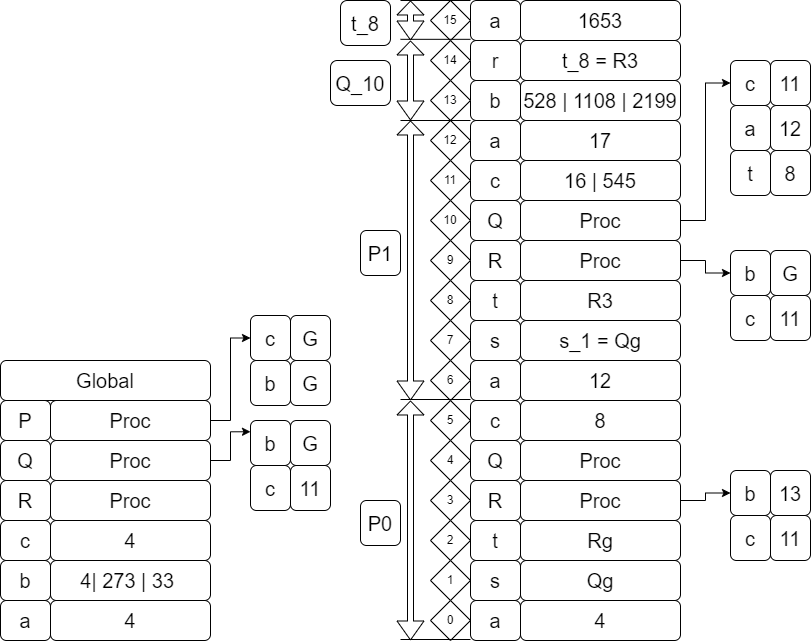

The diagram above was exported from draw.io. Its source (the exported page's mxGraphModel, read from the mxfile embedded in the PNG):
<mxGraphModel dx="223" dy="625" grid="1" gridSize="10" guides="1" tooltips="1" connect="1" arrows="1" fold="1" page="1" pageScale="1" pageWidth="827" pageHeight="1169" math="0" shadow="0">
  <root>
    <mxCell id="0" />
    <mxCell id="1" parent="0" />
    <mxCell id="VU3fCxxVAfvSvLCwyPwW-313" value="4" style="rounded=1;whiteSpace=wrap;html=1;fontSize=20;" vertex="1" parent="1">
      <mxGeometry x="880" y="1500" width="160" height="40" as="geometry" />
    </mxCell>
    <mxCell id="VU3fCxxVAfvSvLCwyPwW-314" value="&lt;font style=&quot;font-size: 20px;&quot;&gt;a&lt;/font&gt;" style="rounded=1;whiteSpace=wrap;html=1;fontSize=20;" vertex="1" parent="1">
      <mxGeometry x="830" y="1500" width="50" height="40" as="geometry" />
    </mxCell>
    <mxCell id="VU3fCxxVAfvSvLCwyPwW-315" value="&lt;font style=&quot;font-size: 20px;&quot;&gt;b&lt;/font&gt;" style="rounded=1;whiteSpace=wrap;html=1;fontSize=20;" vertex="1" parent="1">
      <mxGeometry x="830" y="1460" width="50" height="40" as="geometry" />
    </mxCell>
    <mxCell id="VU3fCxxVAfvSvLCwyPwW-316" value="&lt;font style=&quot;font-size: 20px;&quot;&gt;c&lt;/font&gt;" style="rounded=1;whiteSpace=wrap;html=1;fontSize=20;" vertex="1" parent="1">
      <mxGeometry x="830" y="1420" width="50" height="40" as="geometry" />
    </mxCell>
    <mxCell id="VU3fCxxVAfvSvLCwyPwW-317" value="&lt;font style=&quot;font-size: 20px;&quot;&gt;R&lt;/font&gt;" style="rounded=1;whiteSpace=wrap;html=1;fontSize=20;" vertex="1" parent="1">
      <mxGeometry x="830" y="1380" width="50" height="40" as="geometry" />
    </mxCell>
    <mxCell id="VU3fCxxVAfvSvLCwyPwW-318" value="&lt;font style=&quot;font-size: 20px;&quot;&gt;Q&lt;/font&gt;" style="rounded=1;whiteSpace=wrap;html=1;fontSize=20;" vertex="1" parent="1">
      <mxGeometry x="830" y="1340" width="50" height="40" as="geometry" />
    </mxCell>
    <mxCell id="VU3fCxxVAfvSvLCwyPwW-319" value="&lt;font style=&quot;font-size: 20px;&quot;&gt;P&lt;/font&gt;" style="rounded=1;whiteSpace=wrap;html=1;fontSize=20;" vertex="1" parent="1">
      <mxGeometry x="830" y="1300" width="50" height="40" as="geometry" />
    </mxCell>
    <mxCell id="VU3fCxxVAfvSvLCwyPwW-320" value="4| 273 | 33&amp;nbsp;" style="rounded=1;whiteSpace=wrap;html=1;fontSize=20;" vertex="1" parent="1">
      <mxGeometry x="880" y="1460" width="160" height="40" as="geometry" />
    </mxCell>
    <mxCell id="VU3fCxxVAfvSvLCwyPwW-321" value="4" style="rounded=1;whiteSpace=wrap;html=1;fontSize=20;" vertex="1" parent="1">
      <mxGeometry x="880" y="1420" width="160" height="40" as="geometry" />
    </mxCell>
    <mxCell id="VU3fCxxVAfvSvLCwyPwW-322" value="Proc" style="rounded=1;whiteSpace=wrap;html=1;fontSize=20;" vertex="1" parent="1">
      <mxGeometry x="880" y="1380" width="160" height="40" as="geometry" />
    </mxCell>
    <mxCell id="VU3fCxxVAfvSvLCwyPwW-323" style="edgeStyle=orthogonalEdgeStyle;rounded=0;orthogonalLoop=1;jettySize=auto;html=1;exitX=1;exitY=0.5;exitDx=0;exitDy=0;entryX=0;entryY=0.25;entryDx=0;entryDy=0;" edge="1" parent="1" source="VU3fCxxVAfvSvLCwyPwW-324" target="VU3fCxxVAfvSvLCwyPwW-382">
      <mxGeometry relative="1" as="geometry">
        <mxPoint x="1080" y="1370" as="targetPoint" />
      </mxGeometry>
    </mxCell>
    <mxCell id="VU3fCxxVAfvSvLCwyPwW-324" value="Proc" style="rounded=1;whiteSpace=wrap;html=1;fontSize=20;" vertex="1" parent="1">
      <mxGeometry x="880" y="1340" width="160" height="40" as="geometry" />
    </mxCell>
    <mxCell id="VU3fCxxVAfvSvLCwyPwW-325" value="" style="edgeStyle=orthogonalEdgeStyle;rounded=0;orthogonalLoop=1;jettySize=auto;html=1;entryX=0;entryY=0.5;entryDx=0;entryDy=0;" edge="1" parent="1" source="VU3fCxxVAfvSvLCwyPwW-326" target="VU3fCxxVAfvSvLCwyPwW-413">
      <mxGeometry relative="1" as="geometry" />
    </mxCell>
    <mxCell id="VU3fCxxVAfvSvLCwyPwW-326" value="Proc" style="rounded=1;whiteSpace=wrap;html=1;fontSize=20;" vertex="1" parent="1">
      <mxGeometry x="880" y="1300" width="160" height="40" as="geometry" />
    </mxCell>
    <mxCell id="VU3fCxxVAfvSvLCwyPwW-327" value="Global" style="rounded=1;whiteSpace=wrap;html=1;fontSize=20;" vertex="1" parent="1">
      <mxGeometry x="830" y="1260" width="210" height="40" as="geometry" />
    </mxCell>
    <mxCell id="VU3fCxxVAfvSvLCwyPwW-328" value="0" style="rhombus;whiteSpace=wrap;html=1;" vertex="1" parent="1">
      <mxGeometry x="1260" y="1500" width="40" height="40" as="geometry" />
    </mxCell>
    <mxCell id="VU3fCxxVAfvSvLCwyPwW-329" value="1" style="rhombus;whiteSpace=wrap;html=1;" vertex="1" parent="1">
      <mxGeometry x="1260" y="1460" width="40" height="40" as="geometry" />
    </mxCell>
    <mxCell id="VU3fCxxVAfvSvLCwyPwW-330" value="2" style="rhombus;whiteSpace=wrap;html=1;" vertex="1" parent="1">
      <mxGeometry x="1260" y="1420" width="40" height="40" as="geometry" />
    </mxCell>
    <mxCell id="VU3fCxxVAfvSvLCwyPwW-331" value="3" style="rhombus;whiteSpace=wrap;html=1;" vertex="1" parent="1">
      <mxGeometry x="1260" y="1380" width="40" height="40" as="geometry" />
    </mxCell>
    <mxCell id="VU3fCxxVAfvSvLCwyPwW-332" value="4" style="rhombus;whiteSpace=wrap;html=1;" vertex="1" parent="1">
      <mxGeometry x="1260" y="1340" width="40" height="40" as="geometry" />
    </mxCell>
    <mxCell id="VU3fCxxVAfvSvLCwyPwW-333" value="5" style="rhombus;whiteSpace=wrap;html=1;" vertex="1" parent="1">
      <mxGeometry x="1260" y="1300" width="40" height="40" as="geometry" />
    </mxCell>
    <mxCell id="VU3fCxxVAfvSvLCwyPwW-334" value="4" style="rounded=1;whiteSpace=wrap;html=1;fontSize=20;" vertex="1" parent="1">
      <mxGeometry x="1350" y="1500" width="160" height="40" as="geometry" />
    </mxCell>
    <mxCell id="VU3fCxxVAfvSvLCwyPwW-335" value="&lt;font style=&quot;font-size: 20px;&quot;&gt;a&lt;/font&gt;" style="rounded=1;whiteSpace=wrap;html=1;fontSize=20;" vertex="1" parent="1">
      <mxGeometry x="1300" y="1500" width="50" height="40" as="geometry" />
    </mxCell>
    <mxCell id="VU3fCxxVAfvSvLCwyPwW-336" value="&lt;font style=&quot;font-size: 20px;&quot;&gt;s&lt;/font&gt;" style="rounded=1;whiteSpace=wrap;html=1;fontSize=20;" vertex="1" parent="1">
      <mxGeometry x="1300" y="1460" width="50" height="40" as="geometry" />
    </mxCell>
    <mxCell id="VU3fCxxVAfvSvLCwyPwW-337" value="&lt;font style=&quot;font-size: 20px;&quot;&gt;t&lt;/font&gt;" style="rounded=1;whiteSpace=wrap;html=1;fontSize=20;" vertex="1" parent="1">
      <mxGeometry x="1300" y="1420" width="50" height="40" as="geometry" />
    </mxCell>
    <mxCell id="VU3fCxxVAfvSvLCwyPwW-338" value="&lt;font style=&quot;font-size: 20px;&quot;&gt;R&lt;/font&gt;" style="rounded=1;whiteSpace=wrap;html=1;fontSize=20;" vertex="1" parent="1">
      <mxGeometry x="1300" y="1380" width="50" height="40" as="geometry" />
    </mxCell>
    <mxCell id="VU3fCxxVAfvSvLCwyPwW-339" value="&lt;font style=&quot;font-size: 20px;&quot;&gt;Q&lt;/font&gt;" style="rounded=1;whiteSpace=wrap;html=1;fontSize=20;" vertex="1" parent="1">
      <mxGeometry x="1300" y="1340" width="50" height="40" as="geometry" />
    </mxCell>
    <mxCell id="VU3fCxxVAfvSvLCwyPwW-340" value="c" style="rounded=1;whiteSpace=wrap;html=1;fontSize=20;" vertex="1" parent="1">
      <mxGeometry x="1300" y="1300" width="50" height="40" as="geometry" />
    </mxCell>
    <mxCell id="VU3fCxxVAfvSvLCwyPwW-341" value="Qg" style="rounded=1;whiteSpace=wrap;html=1;fontSize=20;" vertex="1" parent="1">
      <mxGeometry x="1350" y="1460" width="160" height="40" as="geometry" />
    </mxCell>
    <mxCell id="VU3fCxxVAfvSvLCwyPwW-342" value="Rg" style="rounded=1;whiteSpace=wrap;html=1;fontSize=20;" vertex="1" parent="1">
      <mxGeometry x="1350" y="1420" width="160" height="40" as="geometry" />
    </mxCell>
    <mxCell id="VU3fCxxVAfvSvLCwyPwW-343" style="edgeStyle=orthogonalEdgeStyle;rounded=0;orthogonalLoop=1;jettySize=auto;html=1;exitX=1;exitY=0.5;exitDx=0;exitDy=0;entryX=0;entryY=0.5;entryDx=0;entryDy=0;" edge="1" parent="1" source="VU3fCxxVAfvSvLCwyPwW-344" target="VU3fCxxVAfvSvLCwyPwW-390">
      <mxGeometry relative="1" as="geometry" />
    </mxCell>
    <mxCell id="VU3fCxxVAfvSvLCwyPwW-344" value="Proc" style="rounded=1;whiteSpace=wrap;html=1;fontSize=20;" vertex="1" parent="1">
      <mxGeometry x="1350" y="1380" width="160" height="40" as="geometry" />
    </mxCell>
    <mxCell id="VU3fCxxVAfvSvLCwyPwW-345" value="Proc" style="rounded=1;whiteSpace=wrap;html=1;fontSize=20;" vertex="1" parent="1">
      <mxGeometry x="1350" y="1340" width="160" height="40" as="geometry" />
    </mxCell>
    <mxCell id="VU3fCxxVAfvSvLCwyPwW-346" value="8" style="rounded=1;whiteSpace=wrap;html=1;fontSize=20;" vertex="1" parent="1">
      <mxGeometry x="1350" y="1300" width="160" height="40" as="geometry" />
    </mxCell>
    <mxCell id="VU3fCxxVAfvSvLCwyPwW-347" value="12" style="rounded=1;whiteSpace=wrap;html=1;fontSize=20;" vertex="1" parent="1">
      <mxGeometry x="1350" y="1260" width="160" height="40" as="geometry" />
    </mxCell>
    <mxCell id="VU3fCxxVAfvSvLCwyPwW-348" value="a" style="rounded=1;whiteSpace=wrap;html=1;fontSize=20;" vertex="1" parent="1">
      <mxGeometry x="1300" y="1260" width="50" height="40" as="geometry" />
    </mxCell>
    <mxCell id="VU3fCxxVAfvSvLCwyPwW-349" value="&lt;font style=&quot;font-size: 20px;&quot;&gt;s&lt;/font&gt;" style="rounded=1;whiteSpace=wrap;html=1;fontSize=20;" vertex="1" parent="1">
      <mxGeometry x="1300" y="1220" width="50" height="40" as="geometry" />
    </mxCell>
    <mxCell id="VU3fCxxVAfvSvLCwyPwW-350" value="&lt;font style=&quot;font-size: 20px;&quot;&gt;t&lt;/font&gt;" style="rounded=1;whiteSpace=wrap;html=1;fontSize=20;" vertex="1" parent="1">
      <mxGeometry x="1300" y="1180" width="50" height="40" as="geometry" />
    </mxCell>
    <mxCell id="VU3fCxxVAfvSvLCwyPwW-351" value="&lt;font style=&quot;font-size: 20px;&quot;&gt;R&lt;/font&gt;" style="rounded=1;whiteSpace=wrap;html=1;fontSize=20;" vertex="1" parent="1">
      <mxGeometry x="1300" y="1140" width="50" height="40" as="geometry" />
    </mxCell>
    <mxCell id="VU3fCxxVAfvSvLCwyPwW-352" value="Q" style="rounded=1;whiteSpace=wrap;html=1;fontSize=20;" vertex="1" parent="1">
      <mxGeometry x="1300" y="1100" width="50" height="40" as="geometry" />
    </mxCell>
    <mxCell id="VU3fCxxVAfvSvLCwyPwW-353" value="&lt;font style=&quot;font-size: 20px;&quot;&gt;c&lt;/font&gt;" style="rounded=1;whiteSpace=wrap;html=1;fontSize=20;" vertex="1" parent="1">
      <mxGeometry x="1300" y="1060" width="50" height="40" as="geometry" />
    </mxCell>
    <mxCell id="VU3fCxxVAfvSvLCwyPwW-354" value="s_1 = Qg" style="rounded=1;whiteSpace=wrap;html=1;fontSize=20;" vertex="1" parent="1">
      <mxGeometry x="1350" y="1220" width="160" height="40" as="geometry" />
    </mxCell>
    <mxCell id="VU3fCxxVAfvSvLCwyPwW-355" value="R3" style="rounded=1;whiteSpace=wrap;html=1;fontSize=20;" vertex="1" parent="1">
      <mxGeometry x="1350" y="1180" width="160" height="40" as="geometry" />
    </mxCell>
    <mxCell id="VU3fCxxVAfvSvLCwyPwW-356" style="edgeStyle=orthogonalEdgeStyle;rounded=0;orthogonalLoop=1;jettySize=auto;html=1;exitX=1;exitY=0.5;exitDx=0;exitDy=0;entryX=0;entryY=0.5;entryDx=0;entryDy=0;" edge="1" parent="1" source="VU3fCxxVAfvSvLCwyPwW-357" target="VU3fCxxVAfvSvLCwyPwW-397">
      <mxGeometry relative="1" as="geometry" />
    </mxCell>
    <mxCell id="VU3fCxxVAfvSvLCwyPwW-357" value="Proc" style="rounded=1;whiteSpace=wrap;html=1;fontSize=20;" vertex="1" parent="1">
      <mxGeometry x="1350" y="1140" width="160" height="40" as="geometry" />
    </mxCell>
    <mxCell id="VU3fCxxVAfvSvLCwyPwW-358" style="edgeStyle=orthogonalEdgeStyle;rounded=0;orthogonalLoop=1;jettySize=auto;html=1;exitX=1;exitY=0.5;exitDx=0;exitDy=0;entryX=0;entryY=0.5;entryDx=0;entryDy=0;" edge="1" parent="1" source="VU3fCxxVAfvSvLCwyPwW-359" target="VU3fCxxVAfvSvLCwyPwW-407">
      <mxGeometry relative="1" as="geometry" />
    </mxCell>
    <mxCell id="VU3fCxxVAfvSvLCwyPwW-359" value="Proc" style="rounded=1;whiteSpace=wrap;html=1;fontSize=20;" vertex="1" parent="1">
      <mxGeometry x="1350" y="1100" width="160" height="40" as="geometry" />
    </mxCell>
    <mxCell id="VU3fCxxVAfvSvLCwyPwW-360" value="16 | 545" style="rounded=1;whiteSpace=wrap;html=1;fontSize=20;" vertex="1" parent="1">
      <mxGeometry x="1350" y="1060" width="160" height="40" as="geometry" />
    </mxCell>
    <mxCell id="VU3fCxxVAfvSvLCwyPwW-361" value="17" style="rounded=1;whiteSpace=wrap;html=1;fontSize=20;" vertex="1" parent="1">
      <mxGeometry x="1350" y="1020" width="160" height="40" as="geometry" />
    </mxCell>
    <mxCell id="VU3fCxxVAfvSvLCwyPwW-362" value="&lt;font style=&quot;font-size: 20px;&quot;&gt;a&lt;/font&gt;" style="rounded=1;whiteSpace=wrap;html=1;fontSize=20;" vertex="1" parent="1">
      <mxGeometry x="1300" y="1020" width="50" height="40" as="geometry" />
    </mxCell>
    <mxCell id="VU3fCxxVAfvSvLCwyPwW-363" value="&lt;font style=&quot;font-size: 20px;&quot;&gt;b&lt;/font&gt;" style="rounded=1;whiteSpace=wrap;html=1;fontSize=20;" vertex="1" parent="1">
      <mxGeometry x="1300" y="980" width="50" height="40" as="geometry" />
    </mxCell>
    <mxCell id="VU3fCxxVAfvSvLCwyPwW-364" value="r" style="rounded=1;whiteSpace=wrap;html=1;fontSize=20;" vertex="1" parent="1">
      <mxGeometry x="1300" y="940" width="50" height="40" as="geometry" />
    </mxCell>
    <mxCell id="VU3fCxxVAfvSvLCwyPwW-365" value="a" style="rounded=1;whiteSpace=wrap;html=1;fontSize=20;" vertex="1" parent="1">
      <mxGeometry x="1300" y="900" width="50" height="40" as="geometry" />
    </mxCell>
    <mxCell id="VU3fCxxVAfvSvLCwyPwW-366" value="528 | 1108 | 2199" style="rounded=1;whiteSpace=wrap;html=1;fontSize=20;" vertex="1" parent="1">
      <mxGeometry x="1350" y="980" width="160" height="40" as="geometry" />
    </mxCell>
    <mxCell id="VU3fCxxVAfvSvLCwyPwW-367" value="t_8 = R3" style="rounded=1;whiteSpace=wrap;html=1;fontSize=20;" vertex="1" parent="1">
      <mxGeometry x="1350" y="940" width="160" height="40" as="geometry" />
    </mxCell>
    <mxCell id="VU3fCxxVAfvSvLCwyPwW-368" value="1653" style="rounded=1;whiteSpace=wrap;html=1;fontSize=20;" vertex="1" parent="1">
      <mxGeometry x="1350" y="900" width="160" height="40" as="geometry" />
    </mxCell>
    <mxCell id="VU3fCxxVAfvSvLCwyPwW-369" value="6" style="rhombus;whiteSpace=wrap;html=1;" vertex="1" parent="1">
      <mxGeometry x="1260" y="1260" width="40" height="40" as="geometry" />
    </mxCell>
    <mxCell id="VU3fCxxVAfvSvLCwyPwW-370" value="7" style="rhombus;whiteSpace=wrap;html=1;" vertex="1" parent="1">
      <mxGeometry x="1260" y="1220" width="40" height="40" as="geometry" />
    </mxCell>
    <mxCell id="VU3fCxxVAfvSvLCwyPwW-371" value="8" style="rhombus;whiteSpace=wrap;html=1;" vertex="1" parent="1">
      <mxGeometry x="1260" y="1180" width="40" height="40" as="geometry" />
    </mxCell>
    <mxCell id="VU3fCxxVAfvSvLCwyPwW-372" value="9" style="rhombus;whiteSpace=wrap;html=1;" vertex="1" parent="1">
      <mxGeometry x="1260" y="1140" width="40" height="40" as="geometry" />
    </mxCell>
    <mxCell id="VU3fCxxVAfvSvLCwyPwW-373" value="10" style="rhombus;whiteSpace=wrap;html=1;" vertex="1" parent="1">
      <mxGeometry x="1260" y="1100" width="40" height="40" as="geometry" />
    </mxCell>
    <mxCell id="VU3fCxxVAfvSvLCwyPwW-374" value="11" style="rhombus;whiteSpace=wrap;html=1;" vertex="1" parent="1">
      <mxGeometry x="1260" y="1060" width="40" height="40" as="geometry" />
    </mxCell>
    <mxCell id="VU3fCxxVAfvSvLCwyPwW-375" value="12" style="rhombus;whiteSpace=wrap;html=1;" vertex="1" parent="1">
      <mxGeometry x="1260" y="1020" width="40" height="40" as="geometry" />
    </mxCell>
    <mxCell id="VU3fCxxVAfvSvLCwyPwW-376" value="13" style="rhombus;whiteSpace=wrap;html=1;" vertex="1" parent="1">
      <mxGeometry x="1260" y="980" width="40" height="40" as="geometry" />
    </mxCell>
    <mxCell id="VU3fCxxVAfvSvLCwyPwW-377" value="14" style="rhombus;whiteSpace=wrap;html=1;" vertex="1" parent="1">
      <mxGeometry x="1260" y="940" width="40" height="40" as="geometry" />
    </mxCell>
    <mxCell id="VU3fCxxVAfvSvLCwyPwW-378" value="15" style="rhombus;whiteSpace=wrap;html=1;" vertex="1" parent="1">
      <mxGeometry x="1260" y="900" width="40" height="40" as="geometry" />
    </mxCell>
    <mxCell id="VU3fCxxVAfvSvLCwyPwW-379" value="b" style="whiteSpace=wrap;html=1;fontSize=20;rounded=1;" vertex="1" parent="1">
      <mxGeometry x="1080" y="1260" width="40" height="45" as="geometry" />
    </mxCell>
    <mxCell id="VU3fCxxVAfvSvLCwyPwW-380" value="G" style="whiteSpace=wrap;html=1;fontSize=20;rounded=1;" vertex="1" parent="1">
      <mxGeometry x="1120" y="1260" width="40" height="45" as="geometry" />
    </mxCell>
    <mxCell id="VU3fCxxVAfvSvLCwyPwW-381" value="" style="group" vertex="1" connectable="0" parent="1">
      <mxGeometry x="1080" y="1320" width="80" height="90" as="geometry" />
    </mxCell>
    <mxCell id="VU3fCxxVAfvSvLCwyPwW-382" value="b" style="whiteSpace=wrap;html=1;fontSize=20;rounded=1;" vertex="1" parent="VU3fCxxVAfvSvLCwyPwW-381">
      <mxGeometry width="40" height="45" as="geometry" />
    </mxCell>
    <mxCell id="VU3fCxxVAfvSvLCwyPwW-383" value="G" style="whiteSpace=wrap;html=1;fontSize=20;rounded=1;" vertex="1" parent="VU3fCxxVAfvSvLCwyPwW-381">
      <mxGeometry x="40" width="40" height="45" as="geometry" />
    </mxCell>
    <mxCell id="VU3fCxxVAfvSvLCwyPwW-384" value="c" style="whiteSpace=wrap;html=1;fontSize=20;rounded=1;" vertex="1" parent="VU3fCxxVAfvSvLCwyPwW-381">
      <mxGeometry y="45" width="40" height="45" as="geometry" />
    </mxCell>
    <mxCell id="VU3fCxxVAfvSvLCwyPwW-385" value="11" style="whiteSpace=wrap;html=1;fontSize=20;rounded=1;" vertex="1" parent="VU3fCxxVAfvSvLCwyPwW-381">
      <mxGeometry x="40" y="45" width="40" height="45" as="geometry" />
    </mxCell>
    <mxCell id="VU3fCxxVAfvSvLCwyPwW-386" value="" style="shape=flexArrow;endArrow=classic;startArrow=classic;html=1;rounded=0;width=6;endSize=4.33;" edge="1" parent="1">
      <mxGeometry width="100" height="100" relative="1" as="geometry">
        <mxPoint x="1240" y="1540" as="sourcePoint" />
        <mxPoint x="1240" y="1300" as="targetPoint" />
      </mxGeometry>
    </mxCell>
    <mxCell id="VU3fCxxVAfvSvLCwyPwW-387" value="" style="endArrow=none;html=1;rounded=0;" edge="1" parent="1">
      <mxGeometry width="50" height="50" relative="1" as="geometry">
        <mxPoint x="1230" y="1299" as="sourcePoint" />
        <mxPoint x="1300" y="1299" as="targetPoint" />
      </mxGeometry>
    </mxCell>
    <mxCell id="VU3fCxxVAfvSvLCwyPwW-388" value="" style="endArrow=none;html=1;rounded=0;" edge="1" parent="1">
      <mxGeometry width="50" height="50" relative="1" as="geometry">
        <mxPoint x="1230" y="1539" as="sourcePoint" />
        <mxPoint x="1300" y="1539" as="targetPoint" />
      </mxGeometry>
    </mxCell>
    <mxCell id="VU3fCxxVAfvSvLCwyPwW-389" value="P0" style="whiteSpace=wrap;html=1;fontSize=20;rounded=1;" vertex="1" parent="1">
      <mxGeometry x="1190" y="1400" width="40" height="45" as="geometry" />
    </mxCell>
    <mxCell id="VU3fCxxVAfvSvLCwyPwW-390" value="b" style="whiteSpace=wrap;html=1;fontSize=20;rounded=1;" vertex="1" parent="1">
      <mxGeometry x="1560" y="1370" width="40" height="45" as="geometry" />
    </mxCell>
    <mxCell id="VU3fCxxVAfvSvLCwyPwW-391" value="13" style="whiteSpace=wrap;html=1;fontSize=20;rounded=1;" vertex="1" parent="1">
      <mxGeometry x="1600" y="1370" width="40" height="45" as="geometry" />
    </mxCell>
    <mxCell id="VU3fCxxVAfvSvLCwyPwW-392" value="c" style="whiteSpace=wrap;html=1;fontSize=20;rounded=1;" vertex="1" parent="1">
      <mxGeometry x="1560" y="1415" width="40" height="45" as="geometry" />
    </mxCell>
    <mxCell id="VU3fCxxVAfvSvLCwyPwW-393" value="11" style="whiteSpace=wrap;html=1;fontSize=20;rounded=1;" vertex="1" parent="1">
      <mxGeometry x="1600" y="1415" width="40" height="45" as="geometry" />
    </mxCell>
    <mxCell id="VU3fCxxVAfvSvLCwyPwW-394" value="" style="shape=flexArrow;endArrow=classic;startArrow=classic;html=1;rounded=0;width=6;endSize=4.33;" edge="1" parent="1">
      <mxGeometry width="100" height="100" relative="1" as="geometry">
        <mxPoint x="1240" y="1300" as="sourcePoint" />
        <mxPoint x="1240" y="1020" as="targetPoint" />
      </mxGeometry>
    </mxCell>
    <mxCell id="VU3fCxxVAfvSvLCwyPwW-395" value="" style="endArrow=none;html=1;rounded=0;" edge="1" parent="1">
      <mxGeometry width="50" height="50" relative="1" as="geometry">
        <mxPoint x="1230" y="1020" as="sourcePoint" />
        <mxPoint x="1300" y="1020" as="targetPoint" />
      </mxGeometry>
    </mxCell>
    <mxCell id="VU3fCxxVAfvSvLCwyPwW-396" value="P1" style="whiteSpace=wrap;html=1;fontSize=20;rounded=1;" vertex="1" parent="1">
      <mxGeometry x="1190" y="1130" width="40" height="45" as="geometry" />
    </mxCell>
    <mxCell id="VU3fCxxVAfvSvLCwyPwW-397" value="b" style="whiteSpace=wrap;html=1;fontSize=20;rounded=1;" vertex="1" parent="1">
      <mxGeometry x="1560" y="1150" width="40" height="45" as="geometry" />
    </mxCell>
    <mxCell id="VU3fCxxVAfvSvLCwyPwW-398" value="G" style="whiteSpace=wrap;html=1;fontSize=20;rounded=1;" vertex="1" parent="1">
      <mxGeometry x="1600" y="1150" width="40" height="45" as="geometry" />
    </mxCell>
    <mxCell id="VU3fCxxVAfvSvLCwyPwW-399" value="c" style="whiteSpace=wrap;html=1;fontSize=20;rounded=1;" vertex="1" parent="1">
      <mxGeometry x="1560" y="1195" width="40" height="45" as="geometry" />
    </mxCell>
    <mxCell id="VU3fCxxVAfvSvLCwyPwW-400" value="11" style="whiteSpace=wrap;html=1;fontSize=20;rounded=1;" vertex="1" parent="1">
      <mxGeometry x="1600" y="1195" width="40" height="45" as="geometry" />
    </mxCell>
    <mxCell id="VU3fCxxVAfvSvLCwyPwW-401" value="" style="shape=flexArrow;endArrow=classic;startArrow=classic;html=1;rounded=0;width=6;endSize=4.33;" edge="1" parent="1">
      <mxGeometry width="100" height="100" relative="1" as="geometry">
        <mxPoint x="1240" y="1020" as="sourcePoint" />
        <mxPoint x="1240" y="940" as="targetPoint" />
      </mxGeometry>
    </mxCell>
    <mxCell id="VU3fCxxVAfvSvLCwyPwW-402" value="" style="endArrow=none;html=1;rounded=0;" edge="1" parent="1">
      <mxGeometry width="50" height="50" relative="1" as="geometry">
        <mxPoint x="1230" y="938.8199999999999" as="sourcePoint" />
        <mxPoint x="1300" y="938.8199999999999" as="targetPoint" />
      </mxGeometry>
    </mxCell>
    <mxCell id="VU3fCxxVAfvSvLCwyPwW-403" value="Q_10" style="whiteSpace=wrap;html=1;fontSize=20;rounded=1;" vertex="1" parent="1">
      <mxGeometry x="1160" y="960" width="60" height="45" as="geometry" />
    </mxCell>
    <mxCell id="VU3fCxxVAfvSvLCwyPwW-404" value="" style="endArrow=none;html=1;rounded=0;" edge="1" parent="1">
      <mxGeometry width="50" height="50" relative="1" as="geometry">
        <mxPoint x="1230" y="900" as="sourcePoint" />
        <mxPoint x="1300" y="900" as="targetPoint" />
      </mxGeometry>
    </mxCell>
    <mxCell id="VU3fCxxVAfvSvLCwyPwW-405" value="" style="shape=flexArrow;endArrow=classic;startArrow=classic;html=1;rounded=0;width=6;endSize=4.33;" edge="1" parent="1">
      <mxGeometry width="100" height="100" relative="1" as="geometry">
        <mxPoint x="1240" y="940" as="sourcePoint" />
        <mxPoint x="1240" y="900" as="targetPoint" />
      </mxGeometry>
    </mxCell>
    <mxCell id="VU3fCxxVAfvSvLCwyPwW-406" value="t_8" style="whiteSpace=wrap;html=1;fontSize=20;rounded=1;" vertex="1" parent="1">
      <mxGeometry x="1170" y="900" width="50" height="45" as="geometry" />
    </mxCell>
    <mxCell id="VU3fCxxVAfvSvLCwyPwW-407" value="c" style="whiteSpace=wrap;html=1;fontSize=20;rounded=1;" vertex="1" parent="1">
      <mxGeometry x="1560" y="960" width="40" height="45" as="geometry" />
    </mxCell>
    <mxCell id="VU3fCxxVAfvSvLCwyPwW-408" value="11" style="whiteSpace=wrap;html=1;fontSize=20;rounded=1;" vertex="1" parent="1">
      <mxGeometry x="1600" y="960" width="40" height="45" as="geometry" />
    </mxCell>
    <mxCell id="VU3fCxxVAfvSvLCwyPwW-409" value="a" style="whiteSpace=wrap;html=1;fontSize=20;rounded=1;" vertex="1" parent="1">
      <mxGeometry x="1560" y="1005" width="40" height="45" as="geometry" />
    </mxCell>
    <mxCell id="VU3fCxxVAfvSvLCwyPwW-410" value="12" style="whiteSpace=wrap;html=1;fontSize=20;rounded=1;" vertex="1" parent="1">
      <mxGeometry x="1600" y="1005" width="40" height="45" as="geometry" />
    </mxCell>
    <mxCell id="VU3fCxxVAfvSvLCwyPwW-411" value="t" style="whiteSpace=wrap;html=1;fontSize=20;rounded=1;" vertex="1" parent="1">
      <mxGeometry x="1560" y="1050" width="40" height="45" as="geometry" />
    </mxCell>
    <mxCell id="VU3fCxxVAfvSvLCwyPwW-412" value="8" style="whiteSpace=wrap;html=1;fontSize=20;rounded=1;" vertex="1" parent="1">
      <mxGeometry x="1600" y="1050" width="40" height="45" as="geometry" />
    </mxCell>
    <mxCell id="VU3fCxxVAfvSvLCwyPwW-413" value="c" style="whiteSpace=wrap;html=1;fontSize=20;rounded=1;" vertex="1" parent="1">
      <mxGeometry x="1080" y="1215" width="40" height="45" as="geometry" />
    </mxCell>
    <mxCell id="VU3fCxxVAfvSvLCwyPwW-414" value="G" style="whiteSpace=wrap;html=1;fontSize=20;rounded=1;" vertex="1" parent="1">
      <mxGeometry x="1120" y="1215" width="40" height="45" as="geometry" />
    </mxCell>
  </root>
</mxGraphModel>